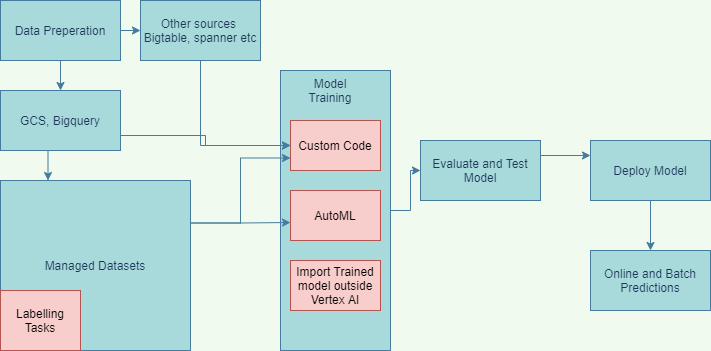

The diagram above was exported from draw.io. Its source (the exported page's mxGraphModel, read from the mxfile embedded in the PNG):
<mxGraphModel dx="868" dy="482" grid="1" gridSize="10" guides="1" tooltips="1" connect="1" arrows="1" fold="1" page="1" pageScale="1" pageWidth="850" pageHeight="1100" background="#F1FAEE" math="0" shadow="0">
  <root>
    <mxCell id="0" />
    <mxCell id="1" parent="0" />
    <mxCell id="oejTwaeCi4Gl0gxKC491-28" value="" style="endArrow=classic;html=1;strokeColor=#457B9D;fontColor=#1D3557;labelBackgroundColor=#F1FAEE;" edge="1" parent="1">
      <mxGeometry width="50" height="50" relative="1" as="geometry">
        <mxPoint x="380" y="380" as="sourcePoint" />
        <mxPoint x="430" y="330" as="targetPoint" />
      </mxGeometry>
    </mxCell>
    <mxCell id="oejTwaeCi4Gl0gxKC491-20" style="edgeStyle=orthogonalEdgeStyle;rounded=0;orthogonalLoop=1;jettySize=auto;html=1;exitX=0.5;exitY=1;exitDx=0;exitDy=0;entryX=0.5;entryY=0;entryDx=0;entryDy=0;strokeColor=#457B9D;fontColor=#1D3557;labelBackgroundColor=#F1FAEE;" edge="1" parent="1" source="oejTwaeCi4Gl0gxKC491-1" target="oejTwaeCi4Gl0gxKC491-14">
      <mxGeometry relative="1" as="geometry" />
    </mxCell>
    <mxCell id="oejTwaeCi4Gl0gxKC491-50" style="edgeStyle=orthogonalEdgeStyle;rounded=0;orthogonalLoop=1;jettySize=auto;html=1;exitX=1;exitY=0.5;exitDx=0;exitDy=0;entryX=0;entryY=0.5;entryDx=0;entryDy=0;strokeColor=#457B9D;fontColor=#1D3557;labelBackgroundColor=#F1FAEE;" edge="1" parent="1" source="oejTwaeCi4Gl0gxKC491-1" target="oejTwaeCi4Gl0gxKC491-46">
      <mxGeometry relative="1" as="geometry" />
    </mxCell>
    <mxCell id="oejTwaeCi4Gl0gxKC491-1" value="Data Preperation" style="rounded=0;whiteSpace=wrap;html=1;fillColor=#A8DADC;strokeColor=#457B9D;fontColor=#1D3557;" vertex="1" parent="1">
      <mxGeometry x="50" y="220" width="120" height="60" as="geometry" />
    </mxCell>
    <mxCell id="oejTwaeCi4Gl0gxKC491-44" style="edgeStyle=orthogonalEdgeStyle;rounded=0;orthogonalLoop=1;jettySize=auto;html=1;exitX=1;exitY=0.25;exitDx=0;exitDy=0;entryX=0;entryY=0.25;entryDx=0;entryDy=0;strokeColor=#457B9D;fontColor=#1D3557;labelBackgroundColor=#F1FAEE;" edge="1" parent="1" source="oejTwaeCi4Gl0gxKC491-4" target="oejTwaeCi4Gl0gxKC491-5">
      <mxGeometry relative="1" as="geometry" />
    </mxCell>
    <mxCell id="oejTwaeCi4Gl0gxKC491-4" value="Evaluate and Test Model" style="rounded=0;whiteSpace=wrap;html=1;fillColor=#A8DADC;strokeColor=#457B9D;fontColor=#1D3557;" vertex="1" parent="1">
      <mxGeometry x="470" y="360" width="120" height="60" as="geometry" />
    </mxCell>
    <mxCell id="oejTwaeCi4Gl0gxKC491-45" style="edgeStyle=orthogonalEdgeStyle;rounded=0;orthogonalLoop=1;jettySize=auto;html=1;exitX=0.5;exitY=1;exitDx=0;exitDy=0;strokeColor=#457B9D;fontColor=#1D3557;labelBackgroundColor=#F1FAEE;" edge="1" parent="1" source="oejTwaeCi4Gl0gxKC491-5" target="oejTwaeCi4Gl0gxKC491-6">
      <mxGeometry relative="1" as="geometry" />
    </mxCell>
    <mxCell id="oejTwaeCi4Gl0gxKC491-5" value="Deploy Model" style="rounded=0;whiteSpace=wrap;html=1;fillColor=#A8DADC;strokeColor=#457B9D;fontColor=#1D3557;" vertex="1" parent="1">
      <mxGeometry x="640" y="360" width="120" height="60" as="geometry" />
    </mxCell>
    <mxCell id="oejTwaeCi4Gl0gxKC491-6" value="Online and Batch Predictions" style="rounded=0;whiteSpace=wrap;html=1;fillColor=#A8DADC;strokeColor=#457B9D;fontColor=#1D3557;" vertex="1" parent="1">
      <mxGeometry x="640" y="470" width="120" height="60" as="geometry" />
    </mxCell>
    <mxCell id="oejTwaeCi4Gl0gxKC491-8" value="Managed Datasets" style="rounded=0;whiteSpace=wrap;html=1;fillColor=#A8DADC;strokeColor=#457B9D;fontColor=#1D3557;" vertex="1" parent="1">
      <mxGeometry x="50" y="400" width="190" height="170" as="geometry" />
    </mxCell>
    <mxCell id="oejTwaeCi4Gl0gxKC491-10" value="Labelling Tasks" style="rounded=0;whiteSpace=wrap;html=1;fillColor=#f8cecc;strokeColor=#b85450;" vertex="1" parent="1">
      <mxGeometry x="50" y="510" width="80" height="60" as="geometry" />
    </mxCell>
    <mxCell id="oejTwaeCi4Gl0gxKC491-43" style="edgeStyle=orthogonalEdgeStyle;rounded=0;orthogonalLoop=1;jettySize=auto;html=1;exitX=1;exitY=0.5;exitDx=0;exitDy=0;entryX=0;entryY=0.5;entryDx=0;entryDy=0;strokeColor=#457B9D;fontColor=#1D3557;labelBackgroundColor=#F1FAEE;" edge="1" parent="1" source="oejTwaeCi4Gl0gxKC491-13" target="oejTwaeCi4Gl0gxKC491-4">
      <mxGeometry relative="1" as="geometry" />
    </mxCell>
    <mxCell id="oejTwaeCi4Gl0gxKC491-13" value="" style="rounded=0;whiteSpace=wrap;html=1;fillColor=#A8DADC;strokeColor=#457B9D;fontColor=#1D3557;" vertex="1" parent="1">
      <mxGeometry x="330" y="290" width="110" height="280" as="geometry" />
    </mxCell>
    <mxCell id="oejTwaeCi4Gl0gxKC491-9" value="AutoML" style="rounded=0;whiteSpace=wrap;html=1;fillColor=#f8cecc;strokeColor=#b85450;" vertex="1" parent="1">
      <mxGeometry x="340" y="410" width="90" height="50" as="geometry" />
    </mxCell>
    <mxCell id="oejTwaeCi4Gl0gxKC491-11" value="Custom Code" style="rounded=0;whiteSpace=wrap;html=1;fillColor=#f8cecc;strokeColor=#b85450;" vertex="1" parent="1">
      <mxGeometry x="340" y="340" width="90" height="50" as="geometry" />
    </mxCell>
    <mxCell id="oejTwaeCi4Gl0gxKC491-12" value="Import Trained model outside Vertex AI" style="rounded=0;whiteSpace=wrap;html=1;fillColor=#f8cecc;strokeColor=#b85450;" vertex="1" parent="1">
      <mxGeometry x="340" y="480" width="90" height="50" as="geometry" />
    </mxCell>
    <mxCell id="oejTwaeCi4Gl0gxKC491-17" style="edgeStyle=orthogonalEdgeStyle;rounded=0;orthogonalLoop=1;jettySize=auto;html=1;exitX=0.5;exitY=1;exitDx=0;exitDy=0;entryX=0.25;entryY=0;entryDx=0;entryDy=0;strokeColor=#457B9D;fontColor=#1D3557;labelBackgroundColor=#F1FAEE;" edge="1" parent="1" source="oejTwaeCi4Gl0gxKC491-14" target="oejTwaeCi4Gl0gxKC491-8">
      <mxGeometry relative="1" as="geometry">
        <mxPoint x="110" y="395" as="targetPoint" />
      </mxGeometry>
    </mxCell>
    <mxCell id="oejTwaeCi4Gl0gxKC491-25" style="edgeStyle=orthogonalEdgeStyle;rounded=0;orthogonalLoop=1;jettySize=auto;html=1;exitX=1;exitY=0.75;exitDx=0;exitDy=0;entryX=0;entryY=0.5;entryDx=0;entryDy=0;strokeColor=#457B9D;fontColor=#1D3557;labelBackgroundColor=#F1FAEE;" edge="1" parent="1" source="oejTwaeCi4Gl0gxKC491-14" target="oejTwaeCi4Gl0gxKC491-11">
      <mxGeometry relative="1" as="geometry" />
    </mxCell>
    <mxCell id="oejTwaeCi4Gl0gxKC491-14" value="GCS, Bigquery" style="rounded=0;whiteSpace=wrap;html=1;fillColor=#A8DADC;strokeColor=#457B9D;fontColor=#1D3557;" vertex="1" parent="1">
      <mxGeometry x="50" y="310" width="120" height="60" as="geometry" />
    </mxCell>
    <mxCell id="oejTwaeCi4Gl0gxKC491-15" value="Model Training" style="text;html=1;strokeColor=none;fillColor=none;align=center;verticalAlign=middle;whiteSpace=wrap;rounded=0;fontColor=#1D3557;" vertex="1" parent="1">
      <mxGeometry x="360" y="300" width="40" height="20" as="geometry" />
    </mxCell>
    <mxCell id="oejTwaeCi4Gl0gxKC491-29" style="edgeStyle=orthogonalEdgeStyle;rounded=0;orthogonalLoop=1;jettySize=auto;html=1;exitX=1;exitY=0.25;exitDx=0;exitDy=0;strokeColor=#457B9D;fontColor=#1D3557;labelBackgroundColor=#F1FAEE;" edge="1" parent="1" source="oejTwaeCi4Gl0gxKC491-8">
      <mxGeometry relative="1" as="geometry">
        <mxPoint x="340" y="442" as="targetPoint" />
        <Array as="points">
          <mxPoint x="290" y="443" />
        </Array>
      </mxGeometry>
    </mxCell>
    <mxCell id="oejTwaeCi4Gl0gxKC491-40" style="edgeStyle=orthogonalEdgeStyle;rounded=0;orthogonalLoop=1;jettySize=auto;html=1;entryX=0;entryY=0.75;entryDx=0;entryDy=0;exitX=1;exitY=0.25;exitDx=0;exitDy=0;strokeColor=#457B9D;fontColor=#1D3557;labelBackgroundColor=#F1FAEE;" edge="1" parent="1" source="oejTwaeCi4Gl0gxKC491-8" target="oejTwaeCi4Gl0gxKC491-11">
      <mxGeometry relative="1" as="geometry">
        <mxPoint x="300" y="370" as="targetPoint" />
        <mxPoint x="270" y="440" as="sourcePoint" />
      </mxGeometry>
    </mxCell>
    <mxCell id="oejTwaeCi4Gl0gxKC491-48" style="edgeStyle=orthogonalEdgeStyle;rounded=0;orthogonalLoop=1;jettySize=auto;html=1;exitX=0.5;exitY=1;exitDx=0;exitDy=0;entryX=0;entryY=0.5;entryDx=0;entryDy=0;strokeColor=#457B9D;fontColor=#1D3557;labelBackgroundColor=#F1FAEE;" edge="1" parent="1" source="oejTwaeCi4Gl0gxKC491-46" target="oejTwaeCi4Gl0gxKC491-11">
      <mxGeometry relative="1" as="geometry" />
    </mxCell>
    <mxCell id="oejTwaeCi4Gl0gxKC491-46" value="Other sources&amp;nbsp;&lt;br&gt;Bigtable, spanner etc" style="rounded=0;whiteSpace=wrap;html=1;fillColor=#A8DADC;strokeColor=#457B9D;fontColor=#1D3557;" vertex="1" parent="1">
      <mxGeometry x="190" y="220" width="120" height="60" as="geometry" />
    </mxCell>
  </root>
</mxGraphModel>